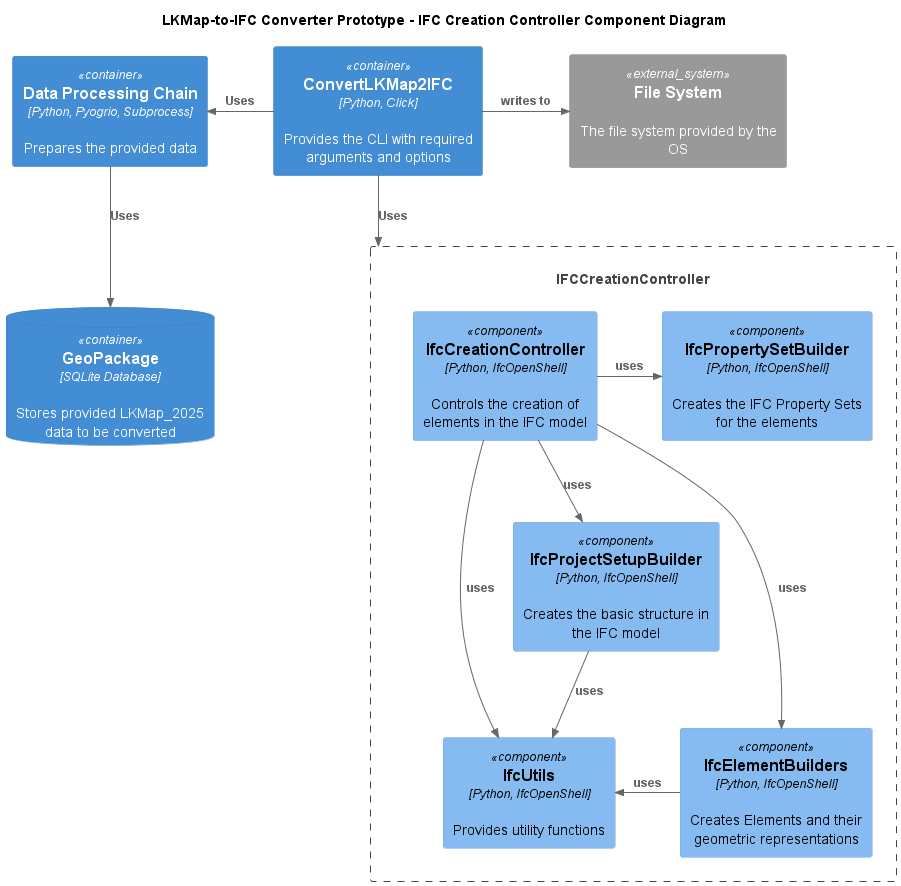

The diagram above was rendered by PlantUML. Its source (embedded in the PNG):
@startuml
!include C4_Component.puml

title LKMap-to-IFC Converter Prototype - IFC Creation Controller Component Diagram

Container(cli, "ConvertLKMap2IFC", "Python, Click", "Provides the CLI with required arguments and options")
Container(modelController, "Data Processing Chain", "Python, Pyogrio, Subprocess", "Prepares the provided data")
ContainerDb(geoPackage, "GeoPackage", "SQLite Database", "Stores provided 2D data to be converted")
Rel_L(cli, modelController, "Uses")
Rel(cli, IFCCreationController, "Uses")

Container_Boundary(IFCCreationController, "IFC Creation Controller") {
    Component(ifcCreationController, "IfcCreationController", "Python, IfcOpenShell", "Controls the creation of elements in the IFC model")
    Component(ifcElementBuilders, "IfcElementBuilders", "Python, IfcOpenShell", "Creates Elements and their geometric representations")
    Component(ifcProjectSetupBuilder, "IfcProjectSetupBuilder", "Python, IfcOpenShell", "Creates the basic structure in the IFC model")
    Component(ifcPropertySetBuilder, "IfcPropertySetBuilder", "Python, IfcOpenShell", "Creates the IFC Property Sets for the elements")
    Component(ifcUtils, "IfcUtils", "Python, IfcOpenShell", "Provides utility functions")
    Rel(ifcCreationController, ifcElementBuilders, "uses")
    Rel(ifcCreationController, ifcProjectSetupBuilder, "uses")
    Rel(ifcCreationController, ifcUtils, "uses")
    Rel_L(ifcElementBuilders, ifcUtils, "uses")
    Rel(ifcProjectSetupBuilder, ifcUtils, "uses")
    Rel_R(ifcCreationController, ifcPropertySetBuilder, "uses")
}
System_Ext(filesystem, "File System", "The file system provided by the OS")
ContainerDb(geoPackage, "GeoPackage", "SQLite Database", "Stores provided LKMap_2025 data to be converted")

Rel(modelController, geoPackage, "Uses")
Rel_R(cli, filesystem, "writes to")


@enduml